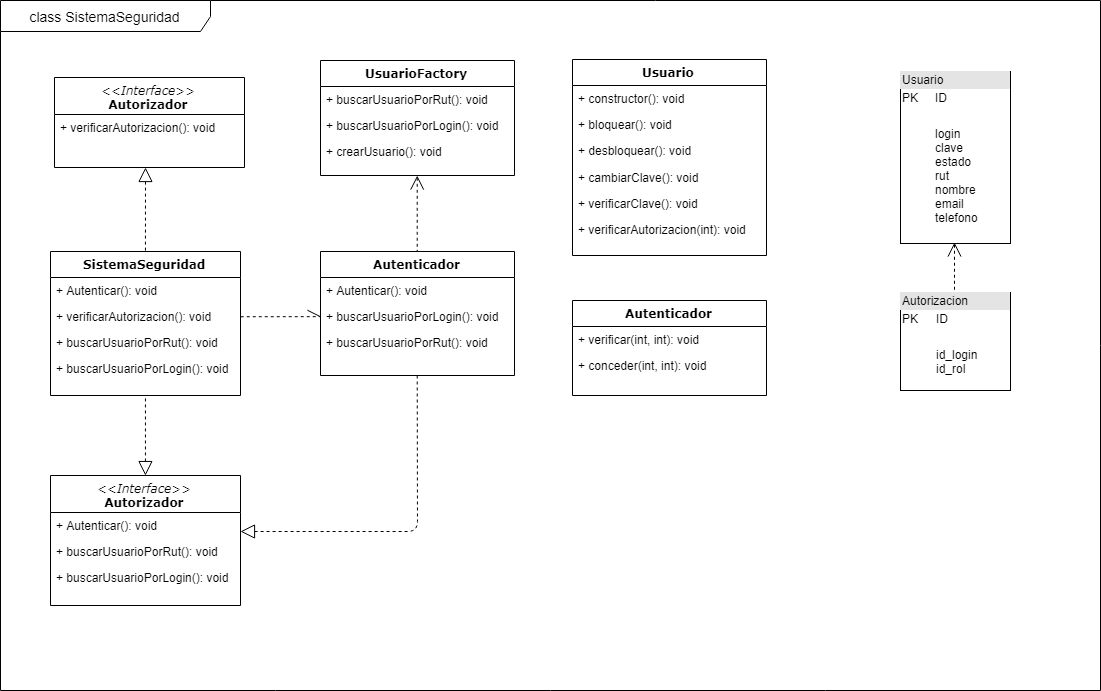

The diagram above was exported from draw.io. Its source (the exported page's mxGraphModel, read from the mxfile embedded in the PNG):
<mxGraphModel dx="988" dy="512" grid="1" gridSize="10" guides="1" tooltips="1" connect="1" arrows="1" fold="1" page="1" pageScale="1" pageWidth="1100" pageHeight="850" background="#ffffff" math="0" shadow="0">
  <root>
    <mxCell id="0" />
    <mxCell id="1" parent="0" />
    <mxCell id="GkAajKtFIGLuhse4K5WX-2" value="&lt;font style=&quot;font-size: 14px&quot;&gt;class SistemaSeguridad&lt;/font&gt;" style="shape=umlFrame;whiteSpace=wrap;html=1;width=210;height=31;" parent="1" vertex="1">
      <mxGeometry width="1100" height="690" as="geometry" />
    </mxCell>
    <mxCell id="78961159f06e98e8-17" value="UsuarioFactory" style="swimlane;html=1;fontStyle=1;align=center;verticalAlign=top;childLayout=stackLayout;horizontal=1;startSize=26;horizontalStack=0;resizeParent=1;resizeLast=0;collapsible=1;marginBottom=0;swimlaneFillColor=#ffffff;rounded=0;shadow=0;comic=0;labelBackgroundColor=none;strokeColor=#000000;strokeWidth=1;fillColor=none;fontFamily=Verdana;fontSize=12;fontColor=#000000;" parent="1" vertex="1">
      <mxGeometry x="320" y="60" width="194" height="115" as="geometry" />
    </mxCell>
    <mxCell id="bjt41eAJjumM9TxY2FZ1-11" value="+ buscarUsuarioPorRut(): void" style="text;html=1;strokeColor=none;fillColor=none;align=left;verticalAlign=top;spacingLeft=4;spacingRight=4;whiteSpace=wrap;overflow=hidden;rotatable=0;points=[[0,0.5],[1,0.5]];portConstraint=eastwest;" vertex="1" parent="78961159f06e98e8-17">
      <mxGeometry y="26" width="194" height="26" as="geometry" />
    </mxCell>
    <mxCell id="bjt41eAJjumM9TxY2FZ1-12" value="+ buscarUsuarioPorLogin(): void" style="text;html=1;strokeColor=none;fillColor=none;align=left;verticalAlign=top;spacingLeft=4;spacingRight=4;whiteSpace=wrap;overflow=hidden;rotatable=0;points=[[0,0.5],[1,0.5]];portConstraint=eastwest;" vertex="1" parent="78961159f06e98e8-17">
      <mxGeometry y="52" width="194" height="26" as="geometry" />
    </mxCell>
    <mxCell id="bjt41eAJjumM9TxY2FZ1-13" value="+ crearUsuario(): void" style="text;html=1;strokeColor=none;fillColor=none;align=left;verticalAlign=top;spacingLeft=4;spacingRight=4;whiteSpace=wrap;overflow=hidden;rotatable=0;points=[[0,0.5],[1,0.5]];portConstraint=eastwest;" vertex="1" parent="78961159f06e98e8-17">
      <mxGeometry y="78" width="194" height="26" as="geometry" />
    </mxCell>
    <mxCell id="78961159f06e98e8-69" value="Autenticador" style="swimlane;html=1;fontStyle=1;align=center;verticalAlign=top;childLayout=stackLayout;horizontal=1;startSize=26;horizontalStack=0;resizeParent=1;resizeLast=0;collapsible=1;marginBottom=0;swimlaneFillColor=#ffffff;rounded=0;shadow=0;comic=0;labelBackgroundColor=none;strokeColor=#000000;strokeWidth=1;fillColor=none;fontFamily=Verdana;fontSize=12;fontColor=#000000;" parent="1" vertex="1">
      <mxGeometry x="320" y="251" width="194" height="124" as="geometry" />
    </mxCell>
    <mxCell id="bjt41eAJjumM9TxY2FZ1-14" value="+ Autenticar(): void" style="text;html=1;strokeColor=none;fillColor=none;align=left;verticalAlign=top;spacingLeft=4;spacingRight=4;whiteSpace=wrap;overflow=hidden;rotatable=0;points=[[0,0.5],[1,0.5]];portConstraint=eastwest;" vertex="1" parent="78961159f06e98e8-69">
      <mxGeometry y="26" width="194" height="26" as="geometry" />
    </mxCell>
    <mxCell id="bjt41eAJjumM9TxY2FZ1-16" value="+ buscarUsuarioPorLogin(): void" style="text;html=1;strokeColor=none;fillColor=none;align=left;verticalAlign=top;spacingLeft=4;spacingRight=4;whiteSpace=wrap;overflow=hidden;rotatable=0;points=[[0,0.5],[1,0.5]];portConstraint=eastwest;" vertex="1" parent="78961159f06e98e8-69">
      <mxGeometry y="52" width="194" height="26" as="geometry" />
    </mxCell>
    <mxCell id="bjt41eAJjumM9TxY2FZ1-15" value="+ buscarUsuarioPorRut(): void" style="text;html=1;strokeColor=none;fillColor=none;align=left;verticalAlign=top;spacingLeft=4;spacingRight=4;whiteSpace=wrap;overflow=hidden;rotatable=0;points=[[0,0.5],[1,0.5]];portConstraint=eastwest;" vertex="1" parent="78961159f06e98e8-69">
      <mxGeometry y="78" width="194" height="26" as="geometry" />
    </mxCell>
    <mxCell id="ipyEARP5-KEgsoyCmI8W-5" value="SistemaSeguridad" style="swimlane;html=1;fontStyle=1;align=center;verticalAlign=top;childLayout=stackLayout;horizontal=1;startSize=26;horizontalStack=0;resizeParent=1;resizeLast=0;collapsible=1;marginBottom=0;swimlaneFillColor=#ffffff;rounded=0;shadow=0;comic=0;labelBackgroundColor=none;strokeColor=#000000;strokeWidth=1;fillColor=none;fontFamily=Verdana;fontSize=12;fontColor=#000000;" parent="1" vertex="1">
      <mxGeometry x="50" y="251" width="190" height="144" as="geometry" />
    </mxCell>
    <mxCell id="ipyEARP5-KEgsoyCmI8W-6" value="+ Autenticar(): void" style="text;html=1;strokeColor=none;fillColor=none;align=left;verticalAlign=top;spacingLeft=4;spacingRight=4;whiteSpace=wrap;overflow=hidden;rotatable=0;points=[[0,0.5],[1,0.5]];portConstraint=eastwest;" parent="ipyEARP5-KEgsoyCmI8W-5" vertex="1">
      <mxGeometry y="26" width="190" height="26" as="geometry" />
    </mxCell>
    <mxCell id="ipyEARP5-KEgsoyCmI8W-7" value="+ verificarAutorizacion(): void" style="text;html=1;strokeColor=none;fillColor=none;align=left;verticalAlign=top;spacingLeft=4;spacingRight=4;whiteSpace=wrap;overflow=hidden;rotatable=0;points=[[0,0.5],[1,0.5]];portConstraint=eastwest;" parent="ipyEARP5-KEgsoyCmI8W-5" vertex="1">
      <mxGeometry y="52" width="190" height="26" as="geometry" />
    </mxCell>
    <mxCell id="ipyEARP5-KEgsoyCmI8W-8" value="+ buscarUsuarioPorRut(): void" style="text;html=1;strokeColor=none;fillColor=none;align=left;verticalAlign=top;spacingLeft=4;spacingRight=4;whiteSpace=wrap;overflow=hidden;rotatable=0;points=[[0,0.5],[1,0.5]];portConstraint=eastwest;" parent="ipyEARP5-KEgsoyCmI8W-5" vertex="1">
      <mxGeometry y="78" width="190" height="26" as="geometry" />
    </mxCell>
    <mxCell id="ipyEARP5-KEgsoyCmI8W-10" value="+ buscarUsuarioPorLogin(): void" style="text;html=1;strokeColor=none;fillColor=none;align=left;verticalAlign=top;spacingLeft=4;spacingRight=4;whiteSpace=wrap;overflow=hidden;rotatable=0;points=[[0,0.5],[1,0.5]];portConstraint=eastwest;" parent="1" vertex="1">
      <mxGeometry x="50" y="355" width="190" height="26" as="geometry" />
    </mxCell>
    <mxCell id="ipyEARP5-KEgsoyCmI8W-11" value="&lt;i style=&quot;font-weight: normal&quot;&gt;&lt;font style=&quot;font-size: 12px&quot;&gt;&amp;lt;&amp;lt;Interface&amp;gt;&amp;gt;&lt;/font&gt;&lt;/i&gt;&lt;br&gt;Autorizador" style="swimlane;html=1;fontStyle=1;align=center;verticalAlign=top;childLayout=stackLayout;horizontal=1;startSize=37;horizontalStack=0;resizeParent=1;resizeLast=0;collapsible=1;marginBottom=0;swimlaneFillColor=#ffffff;rounded=0;shadow=0;comic=0;labelBackgroundColor=none;strokeColor=#000000;strokeWidth=1;fillColor=none;fontFamily=Verdana;fontSize=12;fontColor=#000000;" parent="1" vertex="1">
      <mxGeometry x="50" y="475" width="190" height="130" as="geometry" />
    </mxCell>
    <mxCell id="bjt41eAJjumM9TxY2FZ1-3" value="+ Autenticar(): void" style="text;html=1;strokeColor=none;fillColor=none;align=left;verticalAlign=top;spacingLeft=4;spacingRight=4;whiteSpace=wrap;overflow=hidden;rotatable=0;points=[[0,0.5],[1,0.5]];portConstraint=eastwest;" vertex="1" parent="ipyEARP5-KEgsoyCmI8W-11">
      <mxGeometry y="37" width="190" height="26" as="geometry" />
    </mxCell>
    <mxCell id="bjt41eAJjumM9TxY2FZ1-5" value="+ buscarUsuarioPorRut(): void" style="text;html=1;strokeColor=none;fillColor=none;align=left;verticalAlign=top;spacingLeft=4;spacingRight=4;whiteSpace=wrap;overflow=hidden;rotatable=0;points=[[0,0.5],[1,0.5]];portConstraint=eastwest;" vertex="1" parent="ipyEARP5-KEgsoyCmI8W-11">
      <mxGeometry y="63" width="190" height="26" as="geometry" />
    </mxCell>
    <mxCell id="bjt41eAJjumM9TxY2FZ1-6" value="+ buscarUsuarioPorLogin(): void" style="text;html=1;strokeColor=none;fillColor=none;align=left;verticalAlign=top;spacingLeft=4;spacingRight=4;whiteSpace=wrap;overflow=hidden;rotatable=0;points=[[0,0.5],[1,0.5]];portConstraint=eastwest;" vertex="1" parent="ipyEARP5-KEgsoyCmI8W-11">
      <mxGeometry y="89" width="190" height="26" as="geometry" />
    </mxCell>
    <mxCell id="ipyEARP5-KEgsoyCmI8W-20" value="" style="endArrow=none;html=1;exitX=1;exitY=0.5;exitDx=0;exitDy=0;endSize=6;endFill=0;startArrow=block;startFill=0;startSize=12;dashed=1;entryX=0.5;entryY=1;entryDx=0;entryDy=0;" parent="1" target="78961159f06e98e8-69" edge="1">
      <mxGeometry width="50" height="50" relative="1" as="geometry">
        <mxPoint x="240" y="531" as="sourcePoint" />
        <mxPoint x="400" y="404" as="targetPoint" />
        <Array as="points">
          <mxPoint x="417" y="531" />
        </Array>
      </mxGeometry>
    </mxCell>
    <mxCell id="ipyEARP5-KEgsoyCmI8W-22" value="" style="endArrow=none;html=1;dashed=1;exitX=0.5;exitY=1;exitDx=0;exitDy=0;entryX=0.5;entryY=0;entryDx=0;entryDy=0;startArrow=open;startFill=0;startSize=12;" parent="1" source="78961159f06e98e8-17" target="78961159f06e98e8-69" edge="1">
      <mxGeometry width="50" height="50" relative="1" as="geometry">
        <mxPoint x="510" y="68" as="sourcePoint" />
        <mxPoint x="560" y="18" as="targetPoint" />
      </mxGeometry>
    </mxCell>
    <mxCell id="ipyEARP5-KEgsoyCmI8W-25" value="&lt;div style=&quot;box-sizing: border-box ; width: 100% ; background: #e4e4e4 ; padding: 2px&quot;&gt;Usuario&lt;/div&gt;&lt;table style=&quot;width: 100% ; font-size: 1em&quot; cellpadding=&quot;2&quot; cellspacing=&quot;0&quot;&gt;&lt;tbody&gt;&lt;tr&gt;&lt;td&gt;PK&lt;/td&gt;&lt;td&gt;ID&lt;/td&gt;&lt;/tr&gt;&lt;tr&gt;&lt;td&gt;&lt;br&gt;&lt;/td&gt;&lt;td&gt;&lt;br&gt;&lt;/td&gt;&lt;/tr&gt;&lt;tr&gt;&lt;td&gt;&lt;/td&gt;&lt;td&gt;login&lt;br&gt;clave&lt;br&gt;estado&lt;br&gt;rut&lt;br&gt;nombre&lt;br&gt;email&lt;br&gt;telefono&lt;br&gt;&lt;br&gt;&lt;/td&gt;&lt;/tr&gt;&lt;/tbody&gt;&lt;/table&gt;" style="verticalAlign=top;align=left;overflow=fill;html=1;" parent="1" vertex="1">
      <mxGeometry x="900" y="71" width="110" height="172" as="geometry" />
    </mxCell>
    <mxCell id="ipyEARP5-KEgsoyCmI8W-32" value="" style="endArrow=none;html=1;dashed=1;startArrow=open;startFill=0;startSize=12;" parent="1" edge="1">
      <mxGeometry width="50" height="50" relative="1" as="geometry">
        <mxPoint x="954" y="242" as="sourcePoint" />
        <mxPoint x="954" y="291" as="targetPoint" />
      </mxGeometry>
    </mxCell>
    <mxCell id="ipyEARP5-KEgsoyCmI8W-34" value="" style="endArrow=openAsync;html=1;dashed=1;exitX=1;exitY=0.5;exitDx=0;exitDy=0;entryX=0;entryY=0.5;entryDx=0;entryDy=0;startArrow=none;startFill=0;endFill=0;startSize=6;endSize=12;" parent="1" source="ipyEARP5-KEgsoyCmI8W-7" edge="1">
      <mxGeometry width="50" height="50" relative="1" as="geometry">
        <mxPoint x="240" y="349" as="sourcePoint" />
        <mxPoint x="319.8333333333335" y="316.16666666666674" as="targetPoint" />
      </mxGeometry>
    </mxCell>
    <mxCell id="bjt41eAJjumM9TxY2FZ1-1" value="&lt;i style=&quot;font-weight: normal&quot;&gt;&lt;font style=&quot;font-size: 12px&quot;&gt;&amp;lt;&amp;lt;Interface&amp;gt;&amp;gt;&lt;/font&gt;&lt;/i&gt;&lt;br&gt;Autorizador" style="swimlane;html=1;fontStyle=1;align=center;verticalAlign=top;childLayout=stackLayout;horizontal=1;startSize=37;horizontalStack=0;resizeParent=1;resizeLast=0;collapsible=1;marginBottom=0;swimlaneFillColor=#ffffff;rounded=0;shadow=0;comic=0;labelBackgroundColor=none;strokeColor=#000000;strokeWidth=1;fillColor=none;fontFamily=Verdana;fontSize=12;fontColor=#000000;" vertex="1" parent="1">
      <mxGeometry x="54" y="77" width="190" height="90" as="geometry" />
    </mxCell>
    <mxCell id="bjt41eAJjumM9TxY2FZ1-2" value="+ verificarAutorizacion(): void" style="text;html=1;strokeColor=none;fillColor=none;align=left;verticalAlign=top;spacingLeft=4;spacingRight=4;whiteSpace=wrap;overflow=hidden;rotatable=0;points=[[0,0.5],[1,0.5]];portConstraint=eastwest;" vertex="1" parent="bjt41eAJjumM9TxY2FZ1-1">
      <mxGeometry y="37" width="190" height="26" as="geometry" />
    </mxCell>
    <mxCell id="bjt41eAJjumM9TxY2FZ1-7" value="" style="endArrow=none;html=1;dashed=1;entryX=0.5;entryY=0;entryDx=0;entryDy=0;startArrow=block;startFill=0;startSize=12;" edge="1" parent="1" target="ipyEARP5-KEgsoyCmI8W-5">
      <mxGeometry width="50" height="50" relative="1" as="geometry">
        <mxPoint x="145" y="167" as="sourcePoint" />
        <mxPoint x="410" y="267" as="targetPoint" />
      </mxGeometry>
    </mxCell>
    <mxCell id="bjt41eAJjumM9TxY2FZ1-8" value="" style="endArrow=none;html=1;dashed=1;entryX=0.5;entryY=1;entryDx=0;entryDy=0;startArrow=block;startFill=0;startSize=12;exitX=0.5;exitY=0;exitDx=0;exitDy=0;" edge="1" parent="1" source="ipyEARP5-KEgsoyCmI8W-11" target="ipyEARP5-KEgsoyCmI8W-5">
      <mxGeometry width="50" height="50" relative="1" as="geometry">
        <mxPoint x="155" y="177" as="sourcePoint" />
        <mxPoint x="155" y="267" as="targetPoint" />
      </mxGeometry>
    </mxCell>
    <mxCell id="bjt41eAJjumM9TxY2FZ1-17" value="Usuario" style="swimlane;html=1;fontStyle=1;align=center;verticalAlign=top;childLayout=stackLayout;horizontal=1;startSize=26;horizontalStack=0;resizeParent=1;resizeLast=0;collapsible=1;marginBottom=0;swimlaneFillColor=#ffffff;rounded=0;shadow=0;comic=0;labelBackgroundColor=none;strokeColor=#000000;strokeWidth=1;fillColor=none;fontFamily=Verdana;fontSize=12;fontColor=#000000;" vertex="1" parent="1">
      <mxGeometry x="572" y="59" width="194" height="196" as="geometry" />
    </mxCell>
    <mxCell id="bjt41eAJjumM9TxY2FZ1-18" value="+ constructor(): void" style="text;html=1;strokeColor=none;fillColor=none;align=left;verticalAlign=top;spacingLeft=4;spacingRight=4;whiteSpace=wrap;overflow=hidden;rotatable=0;points=[[0,0.5],[1,0.5]];portConstraint=eastwest;" vertex="1" parent="bjt41eAJjumM9TxY2FZ1-17">
      <mxGeometry y="26" width="194" height="26" as="geometry" />
    </mxCell>
    <mxCell id="bjt41eAJjumM9TxY2FZ1-19" value="+ bloquear(): void" style="text;html=1;strokeColor=none;fillColor=none;align=left;verticalAlign=top;spacingLeft=4;spacingRight=4;whiteSpace=wrap;overflow=hidden;rotatable=0;points=[[0,0.5],[1,0.5]];portConstraint=eastwest;" vertex="1" parent="bjt41eAJjumM9TxY2FZ1-17">
      <mxGeometry y="52" width="194" height="26" as="geometry" />
    </mxCell>
    <mxCell id="bjt41eAJjumM9TxY2FZ1-20" value="+ desbloquear(): void" style="text;html=1;strokeColor=none;fillColor=none;align=left;verticalAlign=top;spacingLeft=4;spacingRight=4;whiteSpace=wrap;overflow=hidden;rotatable=0;points=[[0,0.5],[1,0.5]];portConstraint=eastwest;" vertex="1" parent="bjt41eAJjumM9TxY2FZ1-17">
      <mxGeometry y="78" width="194" height="26" as="geometry" />
    </mxCell>
    <mxCell id="bjt41eAJjumM9TxY2FZ1-21" value="+ cambiarClave(): void" style="text;html=1;strokeColor=none;fillColor=none;align=left;verticalAlign=top;spacingLeft=4;spacingRight=4;whiteSpace=wrap;overflow=hidden;rotatable=0;points=[[0,0.5],[1,0.5]];portConstraint=eastwest;" vertex="1" parent="1">
      <mxGeometry x="572" y="164" width="194" height="26" as="geometry" />
    </mxCell>
    <mxCell id="bjt41eAJjumM9TxY2FZ1-22" value="+ verificarClave(): void" style="text;html=1;strokeColor=none;fillColor=none;align=left;verticalAlign=top;spacingLeft=4;spacingRight=4;whiteSpace=wrap;overflow=hidden;rotatable=0;points=[[0,0.5],[1,0.5]];portConstraint=eastwest;" vertex="1" parent="1">
      <mxGeometry x="572" y="190" width="194" height="26" as="geometry" />
    </mxCell>
    <mxCell id="bjt41eAJjumM9TxY2FZ1-23" value="+ verificarAutorizacion(int): void" style="text;html=1;strokeColor=none;fillColor=none;align=left;verticalAlign=top;spacingLeft=4;spacingRight=4;whiteSpace=wrap;overflow=hidden;rotatable=0;points=[[0,0.5],[1,0.5]];portConstraint=eastwest;" vertex="1" parent="1">
      <mxGeometry x="572" y="216" width="194" height="26" as="geometry" />
    </mxCell>
    <mxCell id="bjt41eAJjumM9TxY2FZ1-24" value="Autenticador" style="swimlane;html=1;fontStyle=1;align=center;verticalAlign=top;childLayout=stackLayout;horizontal=1;startSize=26;horizontalStack=0;resizeParent=1;resizeLast=0;collapsible=1;marginBottom=0;swimlaneFillColor=#ffffff;rounded=0;shadow=0;comic=0;labelBackgroundColor=none;strokeColor=#000000;strokeWidth=1;fillColor=none;fontFamily=Verdana;fontSize=12;fontColor=#000000;" vertex="1" parent="1">
      <mxGeometry x="572" y="300" width="194" height="95" as="geometry" />
    </mxCell>
    <mxCell id="bjt41eAJjumM9TxY2FZ1-25" value="+ verificar(int, int): void" style="text;html=1;strokeColor=none;fillColor=none;align=left;verticalAlign=top;spacingLeft=4;spacingRight=4;whiteSpace=wrap;overflow=hidden;rotatable=0;points=[[0,0.5],[1,0.5]];portConstraint=eastwest;" vertex="1" parent="bjt41eAJjumM9TxY2FZ1-24">
      <mxGeometry y="26" width="194" height="26" as="geometry" />
    </mxCell>
    <mxCell id="bjt41eAJjumM9TxY2FZ1-26" value="+ conceder(int, int): void" style="text;html=1;strokeColor=none;fillColor=none;align=left;verticalAlign=top;spacingLeft=4;spacingRight=4;whiteSpace=wrap;overflow=hidden;rotatable=0;points=[[0,0.5],[1,0.5]];portConstraint=eastwest;" vertex="1" parent="bjt41eAJjumM9TxY2FZ1-24">
      <mxGeometry y="52" width="194" height="26" as="geometry" />
    </mxCell>
    <mxCell id="bjt41eAJjumM9TxY2FZ1-28" value="&lt;div style=&quot;box-sizing: border-box ; width: 100% ; background: #e4e4e4 ; padding: 2px&quot;&gt;Autorizacion&lt;/div&gt;&lt;table style=&quot;width: 100% ; font-size: 1em&quot; cellpadding=&quot;2&quot; cellspacing=&quot;0&quot;&gt;&lt;tbody&gt;&lt;tr&gt;&lt;td&gt;PK&lt;/td&gt;&lt;td&gt;ID&lt;/td&gt;&lt;/tr&gt;&lt;tr&gt;&lt;td&gt;&lt;br&gt;&lt;/td&gt;&lt;td&gt;&lt;br&gt;&lt;/td&gt;&lt;/tr&gt;&lt;tr&gt;&lt;td&gt;&lt;/td&gt;&lt;td&gt;id_login&lt;br&gt;id_rol&lt;br&gt;&lt;/td&gt;&lt;/tr&gt;&lt;/tbody&gt;&lt;/table&gt;" style="verticalAlign=top;align=left;overflow=fill;html=1;" vertex="1" parent="1">
      <mxGeometry x="900" y="292" width="110" height="98" as="geometry" />
    </mxCell>
  </root>
</mxGraphModel>